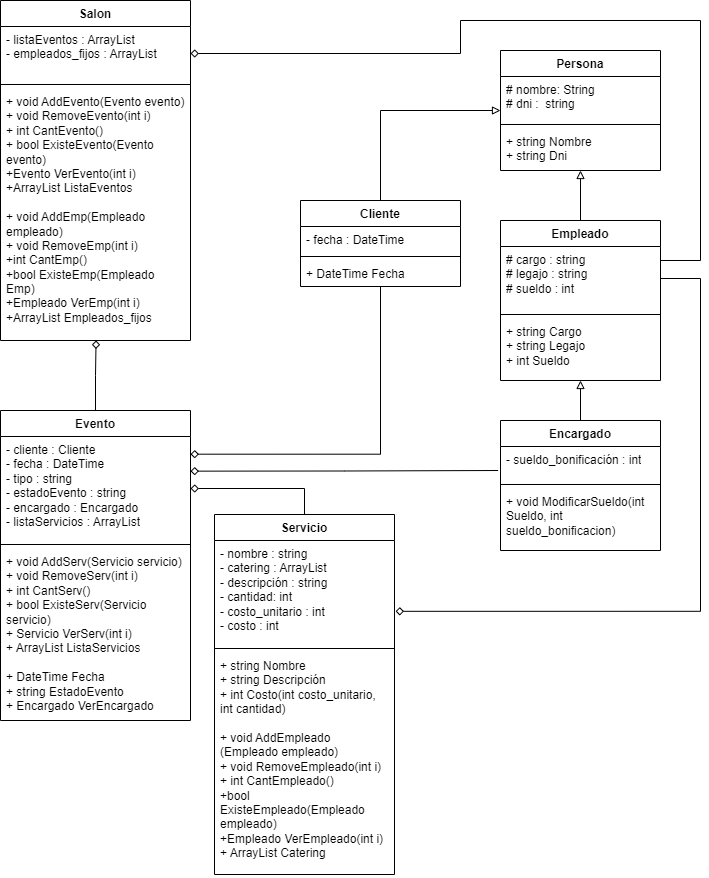

The diagram above was exported from draw.io. Its source (the exported page's mxGraphModel, read from the mxfile embedded in the PNG):
<mxGraphModel dx="1434" dy="780" grid="1" gridSize="10" guides="1" tooltips="1" connect="1" arrows="1" fold="1" page="1" pageScale="1" pageWidth="827" pageHeight="1169" math="0" shadow="0">
  <root>
    <mxCell id="0" />
    <mxCell id="1" parent="0" />
    <mxCell id="fJjyK3Beu-bFa0sFBf-X-14" value="" style="edgeStyle=orthogonalEdgeStyle;rounded=0;orthogonalLoop=1;jettySize=auto;html=1;entryX=0.5;entryY=0;entryDx=0;entryDy=0;endArrow=baseDash;endFill=0;startArrow=block;startFill=0;" edge="1" parent="1" source="fJjyK3Beu-bFa0sFBf-X-6" target="fJjyK3Beu-bFa0sFBf-X-10">
      <mxGeometry relative="1" as="geometry" />
    </mxCell>
    <mxCell id="fJjyK3Beu-bFa0sFBf-X-29" style="edgeStyle=orthogonalEdgeStyle;rounded=0;orthogonalLoop=1;jettySize=auto;html=1;entryX=0.5;entryY=0;entryDx=0;entryDy=0;endArrow=baseDash;endFill=0;startArrow=block;startFill=0;" edge="1" parent="1" source="fJjyK3Beu-bFa0sFBf-X-6" target="fJjyK3Beu-bFa0sFBf-X-15">
      <mxGeometry relative="1" as="geometry" />
    </mxCell>
    <mxCell id="fJjyK3Beu-bFa0sFBf-X-6" value="Persona" style="swimlane;fontStyle=1;align=center;verticalAlign=top;childLayout=stackLayout;horizontal=1;startSize=26;horizontalStack=0;resizeParent=1;resizeParentMax=0;resizeLast=0;collapsible=1;marginBottom=0;whiteSpace=wrap;html=1;" vertex="1" parent="1">
      <mxGeometry x="550" y="70" width="160" height="120" as="geometry" />
    </mxCell>
    <mxCell id="fJjyK3Beu-bFa0sFBf-X-7" value="# nombre: String&lt;div&gt;# dni :&amp;nbsp; string&lt;/div&gt;" style="text;strokeColor=none;fillColor=none;align=left;verticalAlign=top;spacingLeft=4;spacingRight=4;overflow=hidden;rotatable=0;points=[[0,0.5],[1,0.5]];portConstraint=eastwest;whiteSpace=wrap;html=1;" vertex="1" parent="fJjyK3Beu-bFa0sFBf-X-6">
      <mxGeometry y="26" width="160" height="44" as="geometry" />
    </mxCell>
    <mxCell id="fJjyK3Beu-bFa0sFBf-X-8" value="" style="line;strokeWidth=1;fillColor=none;align=left;verticalAlign=middle;spacingTop=-1;spacingLeft=3;spacingRight=3;rotatable=0;labelPosition=right;points=[];portConstraint=eastwest;strokeColor=inherit;" vertex="1" parent="fJjyK3Beu-bFa0sFBf-X-6">
      <mxGeometry y="70" width="160" height="8" as="geometry" />
    </mxCell>
    <mxCell id="fJjyK3Beu-bFa0sFBf-X-28" value="+ string Nombre&lt;div&gt;+ string Dni&lt;/div&gt;" style="text;strokeColor=none;fillColor=none;align=left;verticalAlign=top;spacingLeft=4;spacingRight=4;overflow=hidden;rotatable=0;points=[[0,0.5],[1,0.5]];portConstraint=eastwest;whiteSpace=wrap;html=1;" vertex="1" parent="fJjyK3Beu-bFa0sFBf-X-6">
      <mxGeometry y="78" width="160" height="42" as="geometry" />
    </mxCell>
    <mxCell id="fJjyK3Beu-bFa0sFBf-X-23" style="edgeStyle=orthogonalEdgeStyle;rounded=0;orthogonalLoop=1;jettySize=auto;html=1;entryX=0.5;entryY=0;entryDx=0;entryDy=0;endArrow=baseDash;endFill=0;startArrow=block;startFill=0;" edge="1" parent="1" source="fJjyK3Beu-bFa0sFBf-X-10" target="fJjyK3Beu-bFa0sFBf-X-19">
      <mxGeometry relative="1" as="geometry" />
    </mxCell>
    <mxCell id="fJjyK3Beu-bFa0sFBf-X-61" style="edgeStyle=orthogonalEdgeStyle;rounded=0;orthogonalLoop=1;jettySize=auto;html=1;exitX=1;exitY=0.25;exitDx=0;exitDy=0;entryX=1;entryY=0.5;entryDx=0;entryDy=0;endArrow=diamond;endFill=0;" edge="1" parent="1" source="fJjyK3Beu-bFa0sFBf-X-10" target="fJjyK3Beu-bFa0sFBf-X-25">
      <mxGeometry relative="1" as="geometry">
        <Array as="points">
          <mxPoint x="750" y="280" />
          <mxPoint x="750" y="40" />
          <mxPoint x="510" y="40" />
          <mxPoint x="510" y="73" />
        </Array>
      </mxGeometry>
    </mxCell>
    <mxCell id="fJjyK3Beu-bFa0sFBf-X-10" value="Empleado&lt;div&gt;&lt;br&gt;&lt;/div&gt;" style="swimlane;fontStyle=1;align=center;verticalAlign=top;childLayout=stackLayout;horizontal=1;startSize=26;horizontalStack=0;resizeParent=1;resizeParentMax=0;resizeLast=0;collapsible=1;marginBottom=0;whiteSpace=wrap;html=1;" vertex="1" parent="1">
      <mxGeometry x="550" y="240" width="160" height="160" as="geometry" />
    </mxCell>
    <mxCell id="fJjyK3Beu-bFa0sFBf-X-11" value="&lt;div&gt;# cargo : string&lt;/div&gt;# legajo : string&lt;div&gt;# sueldo : int&lt;/div&gt;" style="text;strokeColor=none;fillColor=none;align=left;verticalAlign=top;spacingLeft=4;spacingRight=4;overflow=hidden;rotatable=0;points=[[0,0.5],[1,0.5]];portConstraint=eastwest;whiteSpace=wrap;html=1;" vertex="1" parent="fJjyK3Beu-bFa0sFBf-X-10">
      <mxGeometry y="26" width="160" height="64" as="geometry" />
    </mxCell>
    <mxCell id="fJjyK3Beu-bFa0sFBf-X-12" value="" style="line;strokeWidth=1;fillColor=none;align=left;verticalAlign=middle;spacingTop=-1;spacingLeft=3;spacingRight=3;rotatable=0;labelPosition=right;points=[];portConstraint=eastwest;strokeColor=inherit;" vertex="1" parent="fJjyK3Beu-bFa0sFBf-X-10">
      <mxGeometry y="90" width="160" height="8" as="geometry" />
    </mxCell>
    <mxCell id="fJjyK3Beu-bFa0sFBf-X-13" value="+ string Cargo&lt;div&gt;+ string Legajo&lt;/div&gt;&lt;div&gt;+ int Sueldo&lt;/div&gt;" style="text;strokeColor=none;fillColor=none;align=left;verticalAlign=top;spacingLeft=4;spacingRight=4;overflow=hidden;rotatable=0;points=[[0,0.5],[1,0.5]];portConstraint=eastwest;whiteSpace=wrap;html=1;" vertex="1" parent="fJjyK3Beu-bFa0sFBf-X-10">
      <mxGeometry y="98" width="160" height="62" as="geometry" />
    </mxCell>
    <mxCell id="fJjyK3Beu-bFa0sFBf-X-15" value="Cliente" style="swimlane;fontStyle=1;align=center;verticalAlign=top;childLayout=stackLayout;horizontal=1;startSize=26;horizontalStack=0;resizeParent=1;resizeParentMax=0;resizeLast=0;collapsible=1;marginBottom=0;whiteSpace=wrap;html=1;" vertex="1" parent="1">
      <mxGeometry x="350" y="220" width="160" height="86" as="geometry" />
    </mxCell>
    <mxCell id="fJjyK3Beu-bFa0sFBf-X-16" value="- fecha : DateTime" style="text;strokeColor=none;fillColor=none;align=left;verticalAlign=top;spacingLeft=4;spacingRight=4;overflow=hidden;rotatable=0;points=[[0,0.5],[1,0.5]];portConstraint=eastwest;whiteSpace=wrap;html=1;" vertex="1" parent="fJjyK3Beu-bFa0sFBf-X-15">
      <mxGeometry y="26" width="160" height="26" as="geometry" />
    </mxCell>
    <mxCell id="fJjyK3Beu-bFa0sFBf-X-17" value="" style="line;strokeWidth=1;fillColor=none;align=left;verticalAlign=middle;spacingTop=-1;spacingLeft=3;spacingRight=3;rotatable=0;labelPosition=right;points=[];portConstraint=eastwest;strokeColor=inherit;" vertex="1" parent="fJjyK3Beu-bFa0sFBf-X-15">
      <mxGeometry y="52" width="160" height="8" as="geometry" />
    </mxCell>
    <mxCell id="fJjyK3Beu-bFa0sFBf-X-18" value="+ DateTime Fecha" style="text;strokeColor=none;fillColor=none;align=left;verticalAlign=top;spacingLeft=4;spacingRight=4;overflow=hidden;rotatable=0;points=[[0,0.5],[1,0.5]];portConstraint=eastwest;whiteSpace=wrap;html=1;" vertex="1" parent="fJjyK3Beu-bFa0sFBf-X-15">
      <mxGeometry y="60" width="160" height="26" as="geometry" />
    </mxCell>
    <mxCell id="fJjyK3Beu-bFa0sFBf-X-19" value="Encargado" style="swimlane;fontStyle=1;align=center;verticalAlign=top;childLayout=stackLayout;horizontal=1;startSize=26;horizontalStack=0;resizeParent=1;resizeParentMax=0;resizeLast=0;collapsible=1;marginBottom=0;whiteSpace=wrap;html=1;" vertex="1" parent="1">
      <mxGeometry x="550" y="440" width="160" height="130" as="geometry" />
    </mxCell>
    <mxCell id="fJjyK3Beu-bFa0sFBf-X-20" value="&lt;div&gt;- sueldo_bonificación : int&lt;/div&gt;" style="text;strokeColor=none;fillColor=none;align=left;verticalAlign=top;spacingLeft=4;spacingRight=4;overflow=hidden;rotatable=0;points=[[0,0.5],[1,0.5]];portConstraint=eastwest;whiteSpace=wrap;html=1;" vertex="1" parent="fJjyK3Beu-bFa0sFBf-X-19">
      <mxGeometry y="26" width="160" height="34" as="geometry" />
    </mxCell>
    <mxCell id="fJjyK3Beu-bFa0sFBf-X-21" value="" style="line;strokeWidth=1;fillColor=none;align=left;verticalAlign=middle;spacingTop=-1;spacingLeft=3;spacingRight=3;rotatable=0;labelPosition=right;points=[];portConstraint=eastwest;strokeColor=inherit;" vertex="1" parent="fJjyK3Beu-bFa0sFBf-X-19">
      <mxGeometry y="60" width="160" height="8" as="geometry" />
    </mxCell>
    <mxCell id="fJjyK3Beu-bFa0sFBf-X-22" value="+ void ModificarSueldo(int Sueldo, int sueldo_bonificacion)" style="text;strokeColor=none;fillColor=none;align=left;verticalAlign=top;spacingLeft=4;spacingRight=4;overflow=hidden;rotatable=0;points=[[0,0.5],[1,0.5]];portConstraint=eastwest;whiteSpace=wrap;html=1;" vertex="1" parent="fJjyK3Beu-bFa0sFBf-X-19">
      <mxGeometry y="68" width="160" height="62" as="geometry" />
    </mxCell>
    <mxCell id="fJjyK3Beu-bFa0sFBf-X-24" value="Salon" style="swimlane;fontStyle=1;align=center;verticalAlign=top;childLayout=stackLayout;horizontal=1;startSize=26;horizontalStack=0;resizeParent=1;resizeParentMax=0;resizeLast=0;collapsible=1;marginBottom=0;whiteSpace=wrap;html=1;" vertex="1" parent="1">
      <mxGeometry x="50" y="20" width="190" height="340" as="geometry" />
    </mxCell>
    <mxCell id="fJjyK3Beu-bFa0sFBf-X-25" value="- listaEventos : ArrayList&lt;div&gt;- empleados_fijos : ArrayList&lt;br&gt;&lt;div&gt;&lt;br&gt;&lt;/div&gt;&lt;/div&gt;" style="text;strokeColor=none;fillColor=none;align=left;verticalAlign=top;spacingLeft=4;spacingRight=4;overflow=hidden;rotatable=0;points=[[0,0.5],[1,0.5]];portConstraint=eastwest;whiteSpace=wrap;html=1;" vertex="1" parent="fJjyK3Beu-bFa0sFBf-X-24">
      <mxGeometry y="26" width="190" height="54" as="geometry" />
    </mxCell>
    <mxCell id="fJjyK3Beu-bFa0sFBf-X-26" value="" style="line;strokeWidth=1;fillColor=none;align=left;verticalAlign=middle;spacingTop=-1;spacingLeft=3;spacingRight=3;rotatable=0;labelPosition=right;points=[];portConstraint=eastwest;strokeColor=inherit;" vertex="1" parent="fJjyK3Beu-bFa0sFBf-X-24">
      <mxGeometry y="80" width="190" height="8" as="geometry" />
    </mxCell>
    <mxCell id="fJjyK3Beu-bFa0sFBf-X-27" value="+ void AddEvento(Evento evento)&lt;div&gt;+ void RemoveEvento(int i)&lt;/div&gt;&lt;div&gt;+ int CantEvento()&lt;/div&gt;&lt;div&gt;+ bool ExisteEvento(Evento evento)&lt;/div&gt;&lt;div&gt;+Evento VerEvento(int i)&lt;/div&gt;&lt;div&gt;+ArrayList ListaEventos&lt;/div&gt;&lt;div&gt;&lt;br&gt;&lt;/div&gt;&lt;div&gt;+ void AddEmp(Empleado empleado)&lt;/div&gt;&lt;div&gt;+ void RemoveEmp(int i)&lt;/div&gt;&lt;div&gt;+int CantEmp()&lt;/div&gt;&lt;div&gt;+bool ExisteEmp(Empleado Emp)&lt;/div&gt;&lt;div&gt;+Empleado VerEmp(int i)&lt;/div&gt;&lt;div&gt;+ArrayList Empleados_fijos&lt;/div&gt;" style="text;strokeColor=none;fillColor=none;align=left;verticalAlign=top;spacingLeft=4;spacingRight=4;overflow=hidden;rotatable=0;points=[[0,0.5],[1,0.5]];portConstraint=eastwest;whiteSpace=wrap;html=1;" vertex="1" parent="fJjyK3Beu-bFa0sFBf-X-24">
      <mxGeometry y="88" width="190" height="252" as="geometry" />
    </mxCell>
    <mxCell id="fJjyK3Beu-bFa0sFBf-X-31" value="Evento" style="swimlane;fontStyle=1;align=center;verticalAlign=top;childLayout=stackLayout;horizontal=1;startSize=26;horizontalStack=0;resizeParent=1;resizeParentMax=0;resizeLast=0;collapsible=1;marginBottom=0;whiteSpace=wrap;html=1;" vertex="1" parent="1">
      <mxGeometry x="50" y="430" width="190" height="310" as="geometry" />
    </mxCell>
    <mxCell id="fJjyK3Beu-bFa0sFBf-X-32" value="- cliente : Cliente&lt;br&gt;&lt;div&gt;- fecha : DateTime&lt;/div&gt;&lt;div&gt;- tipo : string&lt;/div&gt;&lt;div&gt;- estadoEvento : string&lt;/div&gt;&lt;div&gt;- encargado : Encargado&lt;/div&gt;&lt;div&gt;- listaServicios : ArrayList&lt;/div&gt;&lt;div&gt;&lt;br&gt;&lt;/div&gt;&lt;div&gt;&amp;nbsp;&lt;/div&gt;" style="text;strokeColor=none;fillColor=none;align=left;verticalAlign=top;spacingLeft=4;spacingRight=4;overflow=hidden;rotatable=0;points=[[0,0.5],[1,0.5]];portConstraint=eastwest;whiteSpace=wrap;html=1;" vertex="1" parent="fJjyK3Beu-bFa0sFBf-X-31">
      <mxGeometry y="26" width="190" height="104" as="geometry" />
    </mxCell>
    <mxCell id="fJjyK3Beu-bFa0sFBf-X-33" value="" style="line;strokeWidth=1;fillColor=none;align=left;verticalAlign=middle;spacingTop=-1;spacingLeft=3;spacingRight=3;rotatable=0;labelPosition=right;points=[];portConstraint=eastwest;strokeColor=inherit;" vertex="1" parent="fJjyK3Beu-bFa0sFBf-X-31">
      <mxGeometry y="130" width="190" height="8" as="geometry" />
    </mxCell>
    <mxCell id="fJjyK3Beu-bFa0sFBf-X-34" value="+ void AddServ(Servicio servicio)&lt;div&gt;+ void RemoveServ(int i)&lt;/div&gt;&lt;div&gt;+ int CantServ()&lt;/div&gt;&lt;div&gt;+ bool ExisteServ(Servicio servicio)&lt;/div&gt;&lt;div&gt;+ Servicio VerServ(int i)&lt;/div&gt;&lt;div&gt;+ ArrayList ListaServicios&lt;/div&gt;&lt;div&gt;&lt;br&gt;&lt;/div&gt;&lt;div&gt;+ DateTime Fecha&lt;/div&gt;&lt;div&gt;+ string EstadoEvento&lt;/div&gt;&lt;div&gt;+ Encargado VerEncargado&lt;/div&gt;" style="text;strokeColor=none;fillColor=none;align=left;verticalAlign=top;spacingLeft=4;spacingRight=4;overflow=hidden;rotatable=0;points=[[0,0.5],[1,0.5]];portConstraint=eastwest;whiteSpace=wrap;html=1;" vertex="1" parent="fJjyK3Beu-bFa0sFBf-X-31">
      <mxGeometry y="138" width="190" height="172" as="geometry" />
    </mxCell>
    <mxCell id="fJjyK3Beu-bFa0sFBf-X-35" value="Servicio" style="swimlane;fontStyle=1;align=center;verticalAlign=top;childLayout=stackLayout;horizontal=1;startSize=26;horizontalStack=0;resizeParent=1;resizeParentMax=0;resizeLast=0;collapsible=1;marginBottom=0;whiteSpace=wrap;html=1;" vertex="1" parent="1">
      <mxGeometry x="264" y="534" width="180" height="360" as="geometry" />
    </mxCell>
    <mxCell id="fJjyK3Beu-bFa0sFBf-X-36" value="- nombre : string&lt;div&gt;- catering : ArrayList&lt;/div&gt;&lt;div&gt;- descripción : string&lt;/div&gt;&lt;div&gt;- cantidad: int&lt;/div&gt;&lt;div&gt;- costo_unitario : int&lt;/div&gt;&lt;div&gt;- costo : int&lt;/div&gt;&lt;div&gt;&lt;br&gt;&lt;/div&gt;" style="text;strokeColor=none;fillColor=none;align=left;verticalAlign=top;spacingLeft=4;spacingRight=4;overflow=hidden;rotatable=0;points=[[0,0.5],[1,0.5]];portConstraint=eastwest;whiteSpace=wrap;html=1;" vertex="1" parent="fJjyK3Beu-bFa0sFBf-X-35">
      <mxGeometry y="26" width="180" height="104" as="geometry" />
    </mxCell>
    <mxCell id="fJjyK3Beu-bFa0sFBf-X-37" value="" style="line;strokeWidth=1;fillColor=none;align=left;verticalAlign=middle;spacingTop=-1;spacingLeft=3;spacingRight=3;rotatable=0;labelPosition=right;points=[];portConstraint=eastwest;strokeColor=inherit;" vertex="1" parent="fJjyK3Beu-bFa0sFBf-X-35">
      <mxGeometry y="130" width="180" height="8" as="geometry" />
    </mxCell>
    <mxCell id="fJjyK3Beu-bFa0sFBf-X-38" value="+ string Nombre&lt;div&gt;+ string Descripción&lt;/div&gt;&lt;div&gt;+ int Costo(int costo_unitario, int cantidad)&lt;/div&gt;&lt;div&gt;&lt;br&gt;&lt;/div&gt;&lt;div&gt;+ void AddEmpleado (Empleado empleado)&lt;/div&gt;&lt;div&gt;+ void RemoveEmpleado(int i)&lt;/div&gt;&lt;div&gt;+ int CantEmpleado()&lt;/div&gt;&lt;div&gt;+bool ExisteEmpleado(Empleado empleado)&lt;/div&gt;&lt;div&gt;+Empleado VerEmpleado(int i)&lt;/div&gt;&lt;div&gt;+ ArrayList Catering&lt;/div&gt;&lt;div&gt;&lt;br&gt;&lt;/div&gt;" style="text;strokeColor=none;fillColor=none;align=left;verticalAlign=top;spacingLeft=4;spacingRight=4;overflow=hidden;rotatable=0;points=[[0,0.5],[1,0.5]];portConstraint=eastwest;whiteSpace=wrap;html=1;" vertex="1" parent="fJjyK3Beu-bFa0sFBf-X-35">
      <mxGeometry y="138" width="180" height="222" as="geometry" />
    </mxCell>
    <mxCell id="fJjyK3Beu-bFa0sFBf-X-46" style="edgeStyle=orthogonalEdgeStyle;rounded=0;orthogonalLoop=1;jettySize=auto;html=1;exitX=1;exitY=0.5;exitDx=0;exitDy=0;entryX=0.5;entryY=0;entryDx=0;entryDy=0;endArrow=baseDash;endFill=0;startArrow=diamond;startFill=0;" edge="1" parent="1" source="fJjyK3Beu-bFa0sFBf-X-32" target="fJjyK3Beu-bFa0sFBf-X-35">
      <mxGeometry relative="1" as="geometry" />
    </mxCell>
    <mxCell id="fJjyK3Beu-bFa0sFBf-X-58" style="edgeStyle=orthogonalEdgeStyle;rounded=0;orthogonalLoop=1;jettySize=auto;html=1;exitX=0;exitY=0.5;exitDx=0;exitDy=0;entryX=1.014;entryY=0.362;entryDx=0;entryDy=0;entryPerimeter=0;endArrow=diamond;endFill=0;" edge="1" parent="1">
      <mxGeometry relative="1" as="geometry">
        <mxPoint x="547.62" y="490" as="sourcePoint" />
        <mxPoint x="240" y="490.648" as="targetPoint" />
      </mxGeometry>
    </mxCell>
    <mxCell id="fJjyK3Beu-bFa0sFBf-X-59" style="edgeStyle=orthogonalEdgeStyle;rounded=0;orthogonalLoop=1;jettySize=auto;html=1;entryX=1;entryY=0.17;entryDx=0;entryDy=0;entryPerimeter=0;endArrow=diamond;endFill=0;" edge="1" parent="1" source="fJjyK3Beu-bFa0sFBf-X-15" target="fJjyK3Beu-bFa0sFBf-X-32">
      <mxGeometry relative="1" as="geometry" />
    </mxCell>
    <mxCell id="fJjyK3Beu-bFa0sFBf-X-60" style="edgeStyle=orthogonalEdgeStyle;rounded=0;orthogonalLoop=1;jettySize=auto;html=1;entryX=1.006;entryY=0.681;entryDx=0;entryDy=0;entryPerimeter=0;endArrow=diamond;endFill=0;" edge="1" parent="1" source="fJjyK3Beu-bFa0sFBf-X-11" target="fJjyK3Beu-bFa0sFBf-X-36">
      <mxGeometry relative="1" as="geometry">
        <Array as="points">
          <mxPoint x="750" y="298" />
          <mxPoint x="750" y="631" />
        </Array>
      </mxGeometry>
    </mxCell>
    <mxCell id="fJjyK3Beu-bFa0sFBf-X-63" style="edgeStyle=orthogonalEdgeStyle;rounded=0;orthogonalLoop=1;jettySize=auto;html=1;exitX=0.5;exitY=0;exitDx=0;exitDy=0;entryX=0.503;entryY=1;entryDx=0;entryDy=0;entryPerimeter=0;endArrow=diamond;endFill=0;" edge="1" parent="1" source="fJjyK3Beu-bFa0sFBf-X-31" target="fJjyK3Beu-bFa0sFBf-X-27">
      <mxGeometry relative="1" as="geometry" />
    </mxCell>
  </root>
</mxGraphModel>